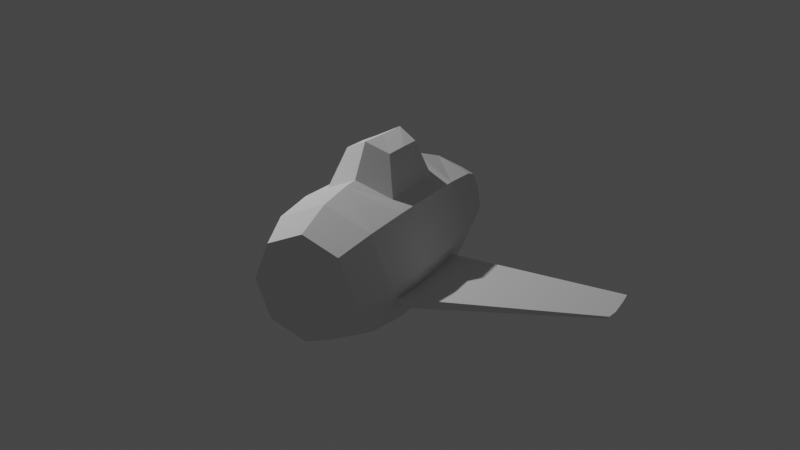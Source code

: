 # Source: Airplane.blend  (saved by Blender 3.0.42; exported with 4.5.12 LTS)
import bpy
from mathutils import Matrix  # noqa: F401  (used for matrix-valued properties, if any)

bpy.ops.wm.read_factory_settings(use_empty=True)
scene = bpy.context.scene
scene.name = 'Scene'

# ---- collections
col_collection = bpy.data.collections.new('Collection'); scene.collection.children.link(col_collection)

# ---- world
world_world = bpy.data.worlds.new('World'); scene.world = world_world
world_world.use_nodes = True; world_world.node_tree.nodes.clear()
_N = world_world.node_tree.nodes; _L = world_world.node_tree.links
n0 = _N.new('ShaderNodeOutputWorld'); n0.name = 'World Output'; n0.location = (300, 300)
n1 = _N.new('ShaderNodeBackground'); n1.name = 'Background'; n1.location = (10, 300)
n1.inputs[0].default_value = (0.05088, 0.05088, 0.05088, 1.0)
_L.new(n1.outputs[0], n0.inputs[0])
n0.is_active_output = True
world_world.color = (0.05088, 0.05088, 0.05088)
world_world.use_sun_shadow = False
world_world.sun_shadow_jitter_overblur = 0.0

# ---- cameras
cam_camera = bpy.data.cameras.new('Camera')
cam_camera.clip_end = 100.0
cam_camera.ortho_scale = 7.314

# ---- lights
light_light = bpy.data.lights.new('Light', 'POINT')
light_light.transmission_factor = 0.0
light_light.energy = 1000.0
light_light.shadow_soft_size = 0.1
light_light.shadow_maximum_resolution = 0.006
light_light.use_absolute_resolution = True

# ---- meshes
me_cylinder = bpy.data.meshes.new('Cylinder')
me_cylinder.from_pydata([(4.154e-09, 0.5071, -1.842), (5.583e-09, 0.2023, 1.39), (0.3586, 0.3586, -1.842), (0.1431, 0.1431, 1.39), (0.5071, -7.001e-08, -1.842), (0.2023, 3.781e-09, 1.39), (0.3586, -0.3586, -1.842), (0.1431, -0.1431, 1.39), (-4.018e-08, -0.5071, -1.842), (-1.21e-08, -0.2023, 1.39), (-0.3586, -0.3586, -1.842), (-0.1431, -0.1431, 1.39), (-0.5071, -4.18e-08, -1.842), (-0.2023, 1.504e-08, 1.39), (-0.3586, 0.3586, -1.842), (-0.1431, 0.1431, 1.39), (-4.957e-09, 0.6608, -1.464), (-3.036e-09, 0.7279, -0.9318), (-2.884e-09, 0.6657, 0.2849), (3.477e-09, 0.4918, 0.8032), (0.3477, 0.3477, 0.8032), (0.319, 0.5431, 0.0007898), (0.3395, 0.5636, -0.4041), (0.346, 0.5697, -0.8478), (0.4672, 0.4672, -1.464), (0.4918, -1.869e-08, 0.8032), (0.6657, -3.371e-08, 0.1281), (0.7035, -4.887e-08, -0.4011), (0.7161, -6.167e-08, -0.985), (0.6608, -6.95e-08, -1.464), (0.3477, -0.3477, 0.8032), (0.4708, -0.4708, 0.1281), (0.4974, -0.4974, -0.4011), (0.5064, -0.5064, -0.985), (0.4672, -0.4672, -1.464), (-3.951e-08, -0.4918, 0.8032), (-6.108e-08, -0.6657, 0.1281), (-6.373e-08, -0.7035, -0.4011), (-6.431e-08, -0.7161, -0.985), (-6.272e-08, -0.6608, -1.464), (-0.3477, -0.3477, 0.8032), (-0.5613, -0.288, -0.08055), (-0.5776, -0.3043, -0.4048), (-0.5869, -0.3133, -0.9813), (-0.5643, -0.2908, -1.256), (-0.4918, 8.673e-09, 0.8032), (-0.6006, -0.1933, -0.08055), (-0.6236, -0.1933, -0.4048), (-0.6365, -0.1934, -0.9813), (-0.6047, -0.1934, -1.256), (-0.3477, 0.3477, 0.8032), (-0.319, 0.5431, 0.0007898), (-0.3395, 0.5636, -0.4041), (-0.346, 0.5697, -0.8478), (-0.4672, 0.4672, -1.464), (0.4708, 0.4708, 0.1281), (0.4974, 0.4974, -0.4011), (0.5064, 0.5064, -0.985), (-0.4708, 0.4708, 0.1281), (-0.4974, 0.4974, -0.4011), (-0.5064, 0.5064, -0.985), (-1.703e-09, 0.7161, -1.106), (-6.966e-09, 0.6959, 0.1106), (-1.245e-08, 1.045, -0.7388), (-1.192e-08, 1.029, -0.3947), (-1.499e-08, 1.024, -0.06291), (-0.2201, 0.9382, -0.3966), (0.2201, 0.9382, -0.3966), (0.2068, 0.9248, -0.1341), (0.2243, 0.9421, -0.6844), (-0.2068, 0.9248, -0.1341), (-0.2243, 0.9421, -0.6844), (-0.4708, -0.4708, 0.1281), (-0.4974, -0.4974, -0.4011), (-0.5064, -0.5064, -0.985), (-0.4672, -0.4672, -1.464), (-0.6657, 3.327e-09, 0.1281), (-0.7035, -9.735e-09, -0.4011), (-0.7161, -2.182e-08, -0.985), (-0.6608, -3.274e-08, -1.464), (-2.53, 0.004661, -1.092), (-2.556, 0.03344, -1.092), (-2.525, 0.006822, -0.8544), (-2.549, 0.03348, -0.8544), (-2.516, 0.01074, -0.7208), (-2.518, 0.01006, -1.205), (-2.537, 0.03347, -0.7208), (-2.539, 0.03345, -1.205)], [], [(19, 1, 3, 20), (20, 3, 5, 25), (25, 5, 7, 30), (30, 7, 9, 35), (35, 9, 11, 40), (40, 11, 13, 45), (3, 1, 15, 13, 11, 9, 7, 5), (45, 13, 15, 50), (50, 15, 1, 19), (0, 2, 4, 6, 8, 10, 12, 14), (14, 54, 16, 0), (54, 60, 61, 16), (21, 22, 67, 68), (52, 51, 70, 66), (58, 50, 19, 18), (12, 79, 54, 14), (79, 78, 60, 54), (78, 77, 59, 60), (77, 76, 58, 59), (76, 45, 50, 58), (10, 75, 79, 12), (44, 43, 80, 85), (47, 48, 81, 83), (49, 44, 85, 87), (72, 40, 45, 76), (8, 39, 75, 10), (39, 38, 74, 75), (38, 37, 73, 74), (37, 36, 72, 73), (36, 35, 40, 72), (6, 34, 39, 8), (34, 33, 38, 39), (33, 32, 37, 38), (32, 31, 36, 37), (31, 30, 35, 36), (4, 29, 34, 6), (29, 28, 33, 34), (28, 27, 32, 33), (27, 26, 31, 32), (26, 25, 30, 31), (2, 24, 29, 4), (24, 57, 28, 29), (57, 56, 27, 28), (56, 55, 26, 27), (55, 20, 25, 26), (0, 16, 24, 2), (16, 61, 57, 24), (17, 53, 71, 63), (23, 17, 63, 69), (18, 19, 20, 55), (22, 21, 55, 56), (23, 22, 56, 57), (51, 52, 59, 58), (52, 53, 60, 59), (53, 17, 61, 60), (62, 51, 58, 18), (17, 23, 57, 61), (21, 62, 18, 55), (71, 66, 64, 63), (66, 70, 65, 64), (63, 64, 67, 69), (64, 65, 68, 67), (62, 21, 68, 65), (51, 62, 65, 70), (53, 52, 66, 71), (22, 23, 69, 67), (41, 42, 73, 72), (42, 43, 74, 73), (43, 44, 75, 74), (47, 46, 76, 77), (48, 47, 77, 78), (49, 48, 78, 79), (44, 49, 79, 75), (46, 41, 72, 76), (85, 80, 81, 87), (80, 82, 83, 81), (82, 84, 86, 83), (42, 41, 84, 82), (41, 46, 86, 84), (48, 49, 87, 81), (46, 47, 83, 86), (43, 42, 82, 80)])
_uv = me_cylinder.uv_layers.new(name='UVMap')
_uv.uv.foreach_set('vector', [1.0, 0.9167, 1.0, 1.0, 0.875, 1.0, 0.875, 0.9167, 0.875, 0.9167, 0.875, 1.0, 0.75, 1.0, 0.75, 0.9167, 0.75, 0.9167, 0.75, 1.0, 0.625, 1.0, 0.625, 0.9167, 0.625, 0.9167, 0.625, 1.0, 0.5, 1.0, 0.5, 0.9167, 0.5, 0.9167, 0.5, 1.0, 0.375, 1.0, 0.375, 0.9167, 0.375, 0.9167, 0.375, 1.0, 0.25, 1.0, 0.25, 0.9167, 0.4197, 0.4197, 0.25, 0.49, 0.08029, 0.4197, 0.01, 0.25, 0.08029, 0.08029, 0.25, 0.01, 0.4197, 0.08029, 0.49, 0.25, 0.25, 0.9167, 0.25, 1.0, 0.125, 1.0, 0.125, 0.9167, 0.125, 0.9167, 0.125, 1.0, 0.0, 1.0, -1.137e-13, 0.9167, 0.75, 0.49, 0.9197, 0.4197, 0.99, 0.25, 0.9197, 0.08029, 0.75, 0.01, 0.5803, 0.08029, 0.51, 0.25, 0.5803, 0.4197, 0.125, 0.5, 0.125, 0.5833, 0.0, 0.5833, 0.0, 0.5, 0.125, 0.5833, 0.125, 0.6667, 0.0, 0.6667, 0.0, 0.5833, 0.9164, 0.8082, 0.9148, 0.7496, 0.9148, 0.7496, 0.9164, 0.8082, 0.08523, 0.7496, 0.08363, 0.8082, 0.08363, 0.8082, 0.08523, 0.7496, 0.125, 0.8333, 0.125, 0.9167, -1.137e-13, 0.9167, 0.0, 0.8333, 0.25, 0.5, 0.25, 0.5833, 0.125, 0.5833, 0.125, 0.5, 0.25, 0.5833, 0.25, 0.6667, 0.125, 0.6667, 0.125, 0.5833, 0.25, 0.6667, 0.25, 0.75, 0.125, 0.75, 0.125, 0.6667, 0.25, 0.75, 0.25, 0.8333, 0.125, 0.8333, 0.125, 0.75, 0.25, 0.8333, 0.25, 0.9167, 0.125, 0.9167, 0.125, 0.8333, 0.375, 0.5, 0.375, 0.5833, 0.25, 0.5833, 0.25, 0.5, 0.3251, 0.6195, 0.3273, 0.6673, 0.3273, 0.6673, 0.3251, 0.6195, 0.2986, 0.7495, 0.2977, 0.6673, 0.2977, 0.6673, 0.2986, 0.7495, 0.2999, 0.6195, 0.3251, 0.6195, 0.3251, 0.6195, 0.2999, 0.6195, 0.375, 0.8333, 0.375, 0.9167, 0.25, 0.9167, 0.25, 0.8333, 0.5, 0.5, 0.5, 0.5833, 0.375, 0.5833, 0.375, 0.5, 0.5, 0.5833, 0.5, 0.6667, 0.375, 0.6667, 0.375, 0.5833, 0.5, 0.6667, 0.5, 0.75, 0.375, 0.75, 0.375, 0.6667, 0.5, 0.75, 0.5, 0.8333, 0.375, 0.8333, 0.375, 0.75, 0.5, 0.8333, 0.5, 0.9167, 0.375, 0.9167, 0.375, 0.8333, 0.625, 0.5, 0.625, 0.5833, 0.5, 0.5833, 0.5, 0.5, 0.625, 0.5833, 0.625, 0.6667, 0.5, 0.6667, 0.5, 0.5833, 0.625, 0.6667, 0.625, 0.75, 0.5, 0.75, 0.5, 0.6667, 0.625, 0.75, 0.625, 0.8333, 0.5, 0.8333, 0.5, 0.75, 0.625, 0.8333, 0.625, 0.9167, 0.5, 0.9167, 0.5, 0.8333, 0.75, 0.5, 0.75, 0.5833, 0.625, 0.5833, 0.625, 0.5, 0.75, 0.5833, 0.75, 0.6667, 0.625, 0.6667, 0.625, 0.5833, 0.75, 0.6667, 0.75, 0.75, 0.625, 0.75, 0.625, 0.6667, 0.75, 0.75, 0.75, 0.8333, 0.625, 0.8333, 0.625, 0.75, 0.75, 0.8333, 0.75, 0.9167, 0.625, 0.9167, 0.625, 0.8333, 0.875, 0.5, 0.875, 0.5833, 0.75, 0.5833, 0.75, 0.5, 0.875, 0.5833, 0.875, 0.6667, 0.75, 0.6667, 0.75, 0.5833, 0.875, 0.6667, 0.875, 0.75, 0.75, 0.75, 0.75, 0.6667, 0.875, 0.75, 0.875, 0.8333, 0.75, 0.8333, 0.75, 0.75, 0.875, 0.8333, 0.875, 0.9167, 0.75, 0.9167, 0.75, 0.8333, 1.0, 0.5, 1.0, 0.5833, 0.875, 0.5833, 0.875, 0.5, 1.0, 0.5833, 1.0, 0.6667, 0.875, 0.6667, 0.875, 0.5833, -0.001306, 0.6874, 0.08574, 0.6898, 0.08574, 0.6898, -0.001306, 0.6874, 0.9143, 0.6898, 1.001, 0.6874, 1.001, 0.6874, 0.9143, 0.6898, 1.0, 0.8333, 1.0, 0.9167, 0.875, 0.9167, 0.875, 0.8333, 0.9148, 0.7496, 0.9164, 0.8082, 0.875, 0.8333, 0.875, 0.75, 0.9143, 0.6898, 0.9148, 0.7496, 0.875, 0.75, 0.875, 0.6667, 0.08363, 0.8082, 0.08523, 0.7496, 0.125, 0.75, 0.125, 0.8333, 0.08523, 0.7496, 0.08574, 0.6898, 0.125, 0.6667, 0.125, 0.75, 0.08574, 0.6898, -0.001306, 0.6874, 0.0, 0.6667, 0.125, 0.6667, -0.001924, 0.8118, 0.08363, 0.8082, 0.125, 0.8333, 0.0, 0.8333, 1.001, 0.6874, 0.9143, 0.6898, 0.875, 0.6667, 1.0, 0.6667, 0.9164, 0.8082, 1.002, 0.8118, 1.0, 0.8333, 0.875, 0.8333, 0.08574, 0.6898, 0.08523, 0.7496, 0.0, 0.75, -0.001306, 0.6874, 0.08523, 0.7496, 0.08363, 0.8082, -0.001924, 0.8118, 0.0, 0.75, 1.001, 0.6874, 1.0, 0.75, 0.9148, 0.7496, 0.9143, 0.6898, 1.0, 0.75, 1.002, 0.8118, 0.9164, 0.8082, 0.9148, 0.7496, 1.002, 0.8118, 0.9164, 0.8082, 0.9164, 0.8082, 1.002, 0.8118, 0.08363, 0.8082, -0.001924, 0.8118, -0.001924, 0.8118, 0.08363, 0.8082, 0.08574, 0.6898, 0.08523, 0.7496, 0.08523, 0.7496, 0.08574, 0.6898, 0.9148, 0.7496, 0.9143, 0.6898, 0.9143, 0.6898, 0.9148, 0.7496, 0.3248, 0.8005, 0.3264, 0.7495, 0.375, 0.75, 0.375, 0.8333, 0.3264, 0.7495, 0.3273, 0.6673, 0.375, 0.6667, 0.375, 0.75, 0.3273, 0.6673, 0.3251, 0.6195, 0.375, 0.5833, 0.375, 0.6667, 0.2986, 0.7495, 0.3002, 0.8005, 0.25, 0.8333, 0.25, 0.75, 0.2977, 0.6673, 0.2986, 0.7495, 0.25, 0.75, 0.25, 0.6667, 0.2999, 0.6195, 0.2977, 0.6673, 0.25, 0.6667, 0.25, 0.5833, 0.3251, 0.6195, 0.2999, 0.6195, 0.25, 0.5833, 0.375, 0.5833, 0.3002, 0.8005, 0.3248, 0.8005, 0.375, 0.8333, 0.25, 0.8333, 0.3251, 0.6195, 0.3273, 0.6673, 0.2977, 0.6673, 0.2999, 0.6195, 0.3273, 0.6673, 0.3264, 0.7495, 0.2986, 0.7495, 0.2977, 0.6673, 0.3264, 0.7495, 0.3248, 0.8005, 0.3002, 0.8005, 0.2986, 0.7495, 0.3264, 0.7495, 0.3248, 0.8005, 0.3248, 0.8005, 0.3264, 0.7495, 0.3248, 0.8005, 0.3002, 0.8005, 0.3002, 0.8005, 0.3248, 0.8005, 0.2977, 0.6673, 0.2999, 0.6195, 0.2999, 0.6195, 0.2977, 0.6673, 0.3002, 0.8005, 0.2986, 0.7495, 0.2986, 0.7495, 0.3002, 0.8005, 0.3273, 0.6673, 0.3264, 0.7495, 0.3264, 0.7495, 0.3273, 0.6673])
me_cylinder.use_remesh_fix_poles = True
me_cylinder.use_remesh_preserve_attributes = False
me_cylinder.update()

# ---- objects
ob_light = bpy.data.objects.new('Light', light_light)
ob_camera = bpy.data.objects.new('Camera', cam_camera)
ob_cylinder = bpy.data.objects.new('Cylinder', me_cylinder)

# ---- transforms, parenting, visibility, modifiers, constraints
ob_light.location = (4.076, 1.005, 5.904)
ob_light.rotation_euler = (0.6503, 0.05522, 1.866)
ob_light.lock_rotations_4d = False
ob_light.empty_display_type = 'ARROWS'
ob_light.color = (0.0, 0.0, 0.0, 0.0)
ob_light.lineart.crease_threshold = 0.0
ob_camera.location = (-4.881, 9.244, 3.924)
ob_camera.rotation_euler = (1.21, 1.525e-07, 3.63)
ob_camera.lock_rotations_4d = False
ob_camera.empty_display_type = 'ARROWS'
ob_camera.color = (0.0, 0.0, 0.0, 0.0)
ob_camera.display_type = 'WIRE'
ob_camera.lineart.crease_threshold = 0.0
ob_cylinder.location = (0.0, 0.0, 0.0)
ob_cylinder.rotation_euler = (1.571, -0.0, 0.0)

# ---- collection membership
col_collection.objects.link(ob_light)
col_collection.objects.link(ob_camera)
col_collection.objects.link(ob_cylinder)

# ---- scene / render settings (as saved in the file)
scene.camera = ob_camera
scene.frame_start = 1; scene.frame_end = 250; scene.frame_set(1)
scene.render.engine = 'CYCLES'
scene.cycles.sampling_pattern = 'TABULATED_SOBOL'
scene.cycles.use_light_tree = False
scene.view_settings.view_transform = 'Filmic'
bpy.context.view_layer.update()
